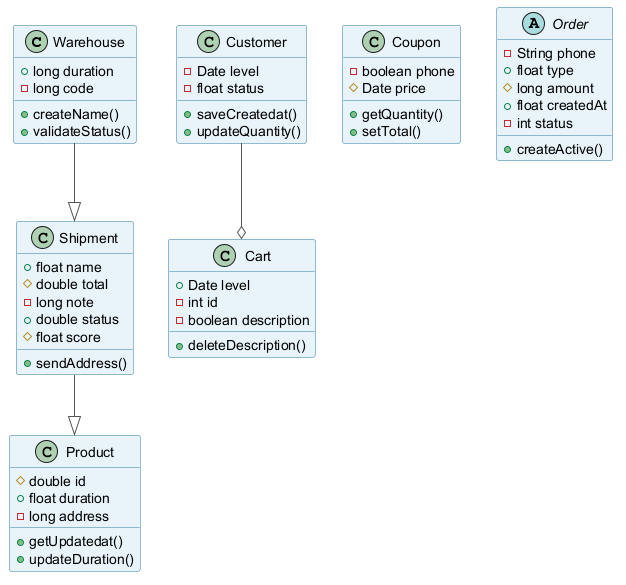

The diagram above was rendered by PlantUML. Its source (embedded in the PNG):
@startuml
skinparam backgroundColor #FFFFFF
skinparam classBackgroundColor #E8F4FA
skinparam classBorderColor #2C7DA0
skinparam ArrowColor #555555
class Warehouse {
  +long duration
  -long code
  +createName()
  +validateStatus()
}
class Product {
  #double id
  +float duration
  -long address
  +getUpdatedat()
  +updateDuration()
}
class Shipment {
  +float name
  #double total
  -long note
  +double status
  #float score
  +sendAddress()
}
class Customer {
  -Date level
  -float status
  +saveCreatedat()
  +updateQuantity()
}
class Coupon {
  -boolean phone
  #Date price
  +getQuantity()
  +setTotal()
}
class Cart {
  +Date level
  -int id
  -boolean description
  +deleteDescription()
}
abstract class Order {
  -String phone
  +float type
  #long amount
  +float createdAt
  -int status
  +createActive()
}
Customer --o Cart
Warehouse --|> Shipment
Shipment --|> Product
@enduml